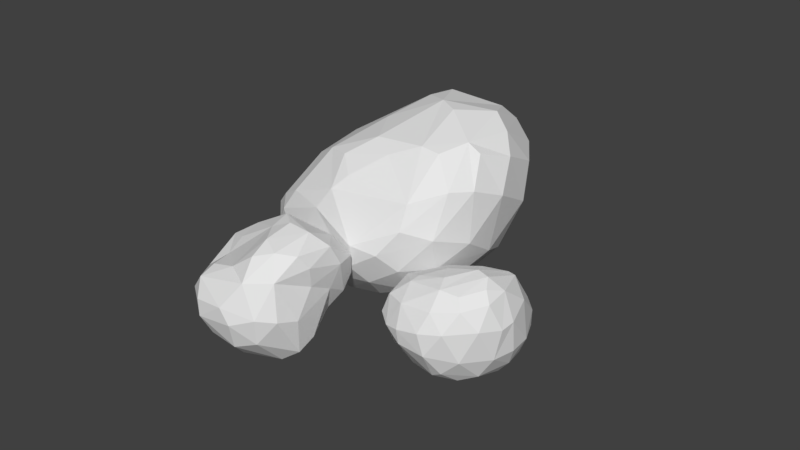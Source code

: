 # Source: Rocks_Group.blend  (saved by Blender 2.79.0; exported with 4.5.12 LTS)
import bpy
from mathutils import Matrix  # noqa: F401  (used for matrix-valued properties, if any)

bpy.ops.wm.read_factory_settings(use_empty=True)
scene = bpy.context.scene
scene.name = 'Scene'

# ---- collections
col_collection_1 = bpy.data.collections.new('Collection 1'); scene.collection.children.link(col_collection_1)

# ---- world
world_world = bpy.data.worlds.new('World'); scene.world = world_world
world_world.color = (0.05088, 0.05088, 0.05088)
world_world.use_sun_shadow = False
world_world.sun_shadow_jitter_overblur = 0.0
world_world.cycles.sampling_method = 'MANUAL'

# ---- meshes
me_cube_002 = bpy.data.meshes.new('Cube.002')
me_cube_002.from_pydata([(-0.9988, -0.9988, -0.9991), (-0.9439, -0.8047, 0.721), (-0.9922, 0.9743, -0.972), (-0.9211, 0.8573, 0.8658), (0.9994, -0.9994, -0.9995), (0.3676, -0.5758, 0.3383), (0.7704, 0.8367, -0.8525), (0.4837, 0.6547, 0.4974), (-1.213, -0.00541, -1.189), (-1.142, -1.091, -0.02651), (-1.129, -0.01168, 1.005), (-1.222, 1.222, 0.0001057), (-0.02762, 1.018, -1.021), (-0.0911, 0.8665, 0.7766), (0.7486, 0.8697, -0.04813), (1.118, -0.0003733, -1.156), (0.4544, 0.02391, 0.4323), (0.7614, -0.891, -0.1713), (0.0008377, -1.223, -1.22), (-0.219, -0.7574, 0.5433), (-0.2054, 0.004092, 0.819), (-0.00964, -0.04153, -1.281), (-0.08856, -1.409, -0.1148), (0.9706, 0.003652, -0.1745), (-0.02496, 1.531, 0.02283), (-1.706, 0.001685, -0.0005678), (-1.165, -0.5243, -1.161), (-1.048, -0.9307, 0.4343), (-1.045, 0.5035, 0.9618), (-1.164, 1.163, -0.5286), (-0.5584, 1.015, -1.009), (0.2718, 0.7634, 0.6214), (0.8198, 0.8918, -0.4909), (0.917, 0.521, -1.017), (0.4128, -0.3273, 0.3816), (1.071, -1.09, -0.5662), (0.5246, -1.167, -1.167), (-0.6233, -0.8075, 0.6546), (-1.154, 0.5098, -1.125), (-1.136, -1.132, -0.5495), (-1.051, -0.4904, 0.8459), (-1.106, 1.075, 0.5447), (0.4698, 0.9596, -0.9721), (-0.5459, 0.8884, 0.8663), (0.6038, 0.7663, 0.3001), (1.153, -0.5314, -1.152), (0.4749, 0.3842, 0.4717), (0.5175, -0.7047, 0.1483), (-0.5214, -1.162, -1.155), (0.1375, -0.6626, 0.424), (-0.2296, -0.3975, 0.7174), (-0.1573, 0.4323, 0.8358), (0.1557, 0.02023, 0.6385), (-0.6343, -0.01501, 0.97), (0.007842, -0.6194, -1.303), (-0.02435, 0.4618, -1.194), (-0.5743, -0.03272, -1.207), (0.5589, -0.06442, -1.235), (-0.643, -1.372, -0.07139), (0.3996, -1.214, -0.1567), (-0.001904, -1.584, -0.6616), (-0.1748, -1.085, 0.2714), (0.9531, -0.4632, -0.1816), (0.8845, 0.4497, -0.1291), (1.201, 0.0006222, -0.6164), (0.7119, 0.01705, 0.1665), (0.4732, 1.26, 0.02091), (-0.6455, 1.522, 0.002347), (-0.02201, 1.363, -0.5468), (-0.04585, 1.273, 0.5306), (-1.6, 0.6627, -7.205e-07), (-1.491, -0.6037, -0.01617), (-1.598, 2.649e-05, -0.6622), (-1.543, 0.00345, 0.6291), (-1.356, -0.5521, 0.5339), (-1.468, -0.6196, -0.6297), (-1.484, 0.626, -0.6368), (-0.5949, 1.268, 0.5466), (-0.6088, 1.369, -0.571), (0.476, 1.181, -0.5012), (0.693, 0.4107, 0.2178), (1.023, 0.4916, -0.5544), (1.271, -0.5564, -0.6125), (0.2299, -0.9376, 0.1931), (0.6079, -1.452, -0.6336), (-0.6215, -1.468, -0.6317), (0.4974, 0.4855, -1.146), (-0.5626, 0.4835, -1.138), (-0.5881, -0.5909, -1.257), (-0.5839, 0.4516, 0.9666), (0.2021, 0.4047, 0.6678), (0.1266, -0.3467, 0.5586), (-0.6407, -0.4491, 0.8509), (0.5818, -0.618, -1.28), (-0.6341, -1.097, 0.3528), (0.6665, -0.3736, 0.1444), (0.3763, 1.068, 0.4235), (-1.465, 0.6182, 0.6266), (-1.095, -0.7716, -1.094), (-0.9952, -0.8628, 0.6137), (-0.9798, 0.717, 0.9152), (-1.084, 1.081, -0.7824), (-0.8035, 1.001, -0.9953), (0.4082, 0.7061, 0.5579), (0.8035, 0.8703, -0.7033), (0.8344, 0.7187, -0.9295), (0.3904, -0.4752, 0.3605), (1.084, -1.084, -0.7835), (0.7713, -1.096, -1.096), (-0.811, -0.8186, 0.707), (-1.195, 0.2546, -1.164), (-1.153, -1.132, -0.2912), (-1.104, -0.2674, 0.9365), (-1.189, 1.182, 0.2754), (0.2351, 1.001, -1.009), (-0.3143, 0.8868, 0.8328), (0.6787, 0.8253, 0.1421), (1.176, -0.2724, -1.179), (0.4697, 0.2081, 0.4565), (0.6285, -0.7927, 0.0003546), (-0.2628, -1.205, -1.198), (-0.0302, -0.7125, 0.4817), (-0.2281, -0.5839, 0.6425), (-0.1826, 0.2169, 0.8404), (0.3112, 0.02345, 0.5395), (-0.4119, -0.006339, 0.8991), (0.006276, -0.9407, -1.339), (-0.01383, 0.195, -1.25), (-0.89, -0.03101, -1.184), (0.2597, -0.06433, -1.285), (-0.9088, -1.266, -0.04408), (0.1704, -1.335, -0.1365), (-3.28e-05, -1.441, -0.9629), (-0.1372, -1.247, 0.09317), (0.8821, -0.6884, -0.1758), (0.9394, 0.2317, -0.1547), (1.212, 0.003772, -0.8921), (0.8394, 0.01048, 0.00603), (0.6398, 1.072, -0.006147), (-0.3315, 1.565, 0.01247), (-0.02606, 1.211, -0.8055), (-0.03592, 1.431, 0.3019), (-1.441, 0.9626, -4.033e-07), (-1.638, -0.3224, -0.002752), (-1.441, 5.739e-06, -0.9627), (-1.649, 0.004169, 0.3264), (-1.205, -0.2666, -1.193), (-1.096, -1.005, 0.2149), (-1.102, 0.2542, 1.004), (-1.21, 1.21, -0.2658), (-0.2961, 1.021, -1.019), (0.1034, 0.8188, 0.6954), (0.7976, 0.8909, -0.2646), (1.016, 0.2737, -1.095), (0.4347, -0.1574, 0.4064), (0.9156, -0.9959, -0.3611), (0.2655, -1.211, -1.211), (-0.4209, -0.7884, 0.6001), (-1.084, 0.7589, -1.063), (-1.084, -1.084, -0.7851), (-0.9949, -0.6795, 0.7773), (-1.006, 0.9529, 0.7533), (0.6561, 0.8974, -0.9113), (-0.7621, 0.8768, 0.8775), (0.5364, 0.7049, 0.423), (1.092, -0.7761, -1.091), (0.4814, 0.5417, 0.4885), (0.4281, -0.6293, 0.2647), (-0.7704, -1.094, -1.091), (0.276, -0.6143, 0.3752), (-0.222, -0.2014, 0.7768), (-0.1268, 0.6478, 0.8153), (-0.01596, 0.0137, 0.7316), (-0.8737, -0.01721, 1.015), (0.0008427, -0.3069, -1.3), (-0.02849, 0.7489, -1.114), (-0.2738, -0.02603, -1.25), (0.8777, -0.0259, -1.234), (-0.3656, -1.427, -0.09179), (0.5991, -1.067, -0.1662), (-0.03569, -1.547, -0.3636), (-0.2018, -0.9229, 0.4203), (0.9772, -0.2296, -0.1836), (0.8248, 0.6622, -0.09125), (1.095, -0.001206, -0.3813), (0.5854, 0.02175, 0.3081), (0.2523, 1.43, 0.03099), (-0.9521, 1.419, -0.0004037), (-0.01805, 1.494, -0.2717), (-0.0649, 1.077, 0.684), (-1.692, 0.337, -2.349e-05), (-1.334, -0.8641, -0.01885), (-1.687, 0.000407, -0.3366), (-1.367, -0.001834, 0.8743), (-1.472, -0.2933, 0.5915), (-1.226, -0.778, 0.4941), (-1.444, -0.5815, 0.2747), (-1.212, -0.51, 0.7177), (-1.561, -0.317, -0.6572), (-1.327, -0.8971, -0.5853), (-1.346, -0.5839, -0.9159), (-1.503, -0.6204, -0.3202), (-1.349, 0.9125, -0.5909), (-1.568, 0.3182, -0.6603), (-1.349, 0.5852, -0.9176), (-1.569, 0.6552, -0.3239), (-0.3164, 1.299, 0.5509), (-0.8638, 1.202, 0.5418), (-0.6253, 1.415, 0.2882), (-0.5621, 1.088, 0.7454), (-0.3131, 1.388, -0.5633), (-0.8975, 1.308, -0.5686), (-0.5809, 1.213, -0.8186), (-0.6372, 1.497, -0.2981), (0.6718, 1.051, -0.4882), (0.2455, 1.292, -0.5239), (0.4662, 1.083, -0.7458), (0.483, 1.247, -0.2408), (0.7109, 0.2166, 0.1895), (0.6633, 0.5966, 0.2569), (0.793, 0.4307, 0.05616), (0.5856, 0.3924, 0.3537), (1.116, 0.2569, -0.591), (0.9331, 0.7062, -0.516), (1.013, 0.51, -0.7919), (0.963, 0.4684, -0.3344), (1.209, -0.837, -0.5879), (1.268, -0.2722, -0.6231), (1.274, -0.5588, -0.8916), (1.117, -0.5144, -0.3794), (0.0395, -1.024, 0.2298), (0.3917, -0.8332, 0.1667), (0.3062, -1.075, 0.03334), (0.1726, -0.8009, 0.3221), (0.3114, -1.546, -0.6573), (0.8693, -1.3, -0.594), (0.5851, -1.348, -0.9175), (0.5082, -1.351, -0.3751), (-0.8998, -1.326, -0.5857), (-0.3174, -1.557, -0.6575), (-0.5845, -1.347, -0.9169), (-0.6374, -1.469, -0.3338), (0.537, 0.2024, -1.195), (0.4845, 0.7662, -1.118), (0.236, 0.4592, -1.181), (0.7432, 0.5227, -1.149), (-0.5716, 0.2211, -1.176), (-0.5489, 0.7619, -1.097), (-0.8541, 0.5, -1.128), (-0.2863, 0.4752, -1.171), (-0.5712, -0.8868, -1.269), (-0.5866, -0.3035, -1.231), (-0.8935, -0.573, -1.259), (-0.2806, -0.6062, -1.281), (-0.6123, 0.2188, 0.9833), (-0.5578, 0.6758, 0.9307), (-0.3629, 0.4419, 0.9124), (-0.8134, 0.4693, 0.9879), (0.1782, 0.2131, 0.6618), (0.2378, 0.5921, 0.665), (0.3463, 0.3896, 0.5709), (0.03117, 0.4195, 0.7523), (0.1247, -0.5123, 0.5005), (0.1379, -0.168, 0.6041), (0.2783, -0.3305, 0.4745), (-0.04361, -0.3699, 0.638), (-0.6306, -0.6406, 0.7641), (-0.6443, -0.2406, 0.9257), (-0.4304, -0.4241, 0.7898), (-0.8497, -0.4672, 0.8705), (0.5816, -0.9101, -1.311), (0.571, -0.3307, -1.254), (0.2858, -0.6335, -1.301), (0.891, -0.583, -1.272), (-0.856, -1.046, 0.3986), (-0.404, -1.114, 0.3139), (-0.6396, -1.232, 0.1533), (-0.6263, -0.9534, 0.517), (0.6089, -0.5513, 0.1438), (0.6989, -0.1818, 0.152), (0.8017, -0.4146, -0.008564), (0.5382, -0.3428, 0.273), (0.5176, 0.9281, 0.3641), (0.1929, 1.193, 0.4891), (0.4275, 1.185, 0.2446), (0.3146, 0.9172, 0.538), (-1.313, 0.882, 0.5807), (-1.548, 0.3155, 0.6484), (-1.567, 0.6545, 0.3235), (-1.273, 0.5581, 0.8475), (-1.353, 0.2867, 0.8867), (-1.654, 0.3324, 0.3345), (-1.41, 0.9464, 0.2995), (0.147, 1.01, 0.6166), (0.2298, 1.346, 0.2926), (0.5836, 1.016, 0.1997), (0.5679, -0.1656, 0.2888), (0.8334, -0.204, -0.005595), (0.7364, -0.6146, -0.004587), (-0.4141, -0.9523, 0.4697), (-0.3882, -1.271, 0.1262), (-0.885, -1.158, 0.1916), (0.8981, -0.3035, -1.256), (0.274, -0.3293, -1.299), (0.2926, -0.9425, -1.346), (-0.8723, -0.2543, 0.9572), (-0.4259, -0.2214, 0.8563), (-0.4272, -0.6158, 0.7093), (-0.03402, -0.1827, 0.692), (0.2939, -0.1591, 0.511), (0.2699, -0.4851, 0.4324), (0.06888, 0.6241, 0.7453), (0.3733, 0.5591, 0.5766), (0.3314, 0.2093, 0.5636), (-0.7773, 0.688, 0.9443), (-0.3357, 0.6656, 0.8863), (-0.3896, 0.2164, 0.9188), (-0.2773, -0.3002, -1.274), (-0.9039, -0.3003, -1.227), (-0.8476, -0.8433, -1.21), (-0.287, 0.7545, -1.109), (-0.8183, 0.7711, -1.094), (-0.8768, 0.2336, -1.153), (0.6922, 0.749, -1.062), (0.2328, 0.7544, -1.113), (0.2594, 0.1849, -1.252), (-0.3384, -1.552, -0.3503), (-0.297, -1.415, -0.9541), (-0.8508, -1.237, -0.8547), (0.7351, -1.193, -0.3661), (0.8526, -1.24, -0.8565), (0.297, -1.416, -0.9541), (0.3198, -0.7229, 0.2874), (0.4856, -0.9479, 0.01434), (0.09791, -1.179, 0.0625), (1.129, -0.2547, -0.3856), (1.28, -0.2756, -0.9095), (1.217, -0.8388, -0.8479), (0.8905, 0.6863, -0.2975), (0.9149, 0.7148, -0.738), (1.118, 0.2716, -0.8486), (0.5721, 0.561, 0.3854), (0.7492, 0.6326, 0.09678), (0.8269, 0.2238, 0.02815), (0.2553, 1.395, -0.2523), (0.2372, 1.164, -0.7803), (0.6609, 0.9909, -0.717), (-0.9441, 1.404, -0.2964), (-0.8441, 1.178, -0.8128), (-0.3045, 1.228, -0.8187), (-0.8033, 1.042, 0.7485), (-0.9195, 1.34, 0.2827), (-0.328, 1.456, 0.2994), (-1.662, 0.3334, -0.3364), (-1.416, 0.297, -0.954), (-1.24, 0.8524, -0.8559), (-1.353, -0.8972, -0.3012), (-1.236, -0.85, -0.8542), (-1.415, -0.2968, -0.9535), (-1.114, -0.7129, 0.6608), (-1.305, -0.836, 0.2588), (-1.583, -0.3104, 0.3132), (-1.32, -0.2804, 0.822), (-1.637, -0.3274, -0.3324), (-1.417, 0.951, -0.3004), (-0.3074, 1.103, 0.732), (-0.3233, 1.53, -0.2888), (0.6699, 1.082, -0.2429), (0.5941, 0.2109, 0.3326), (1.042, 0.2422, -0.3605), (1.047, -0.7676, -0.368), (-0.003125, -0.8696, 0.3691), (0.252, -1.479, -0.3713), (-0.9167, -1.337, -0.3059), (0.8117, 0.2523, -1.196), (-0.2797, 0.2167, -1.218), (-0.2815, -0.9202, -1.31), (-0.8503, 0.2301, 1.022), (0.007814, 0.2161, 0.7553), (-0.04233, -0.5479, 0.5716), (-0.8275, -0.6631, 0.8001), (0.8531, -0.8526, -1.229), (-0.8308, -0.9433, 0.5796), (0.4962, -0.5024, 0.2667), (0.4618, 0.8255, 0.4889), (-1.159, 0.7904, 0.7976)], [], [(385, 100, 3, 161), (384, 103, 7, 164), (383, 106, 5, 167), (382, 109, 1, 99), (381, 165, 4, 108), (380, 160, 1, 109), (379, 122, 19, 121), (378, 123, 20, 172), (377, 148, 10, 173), (376, 126, 18, 120), (375, 127, 21, 176), (374, 153, 15, 177), (373, 130, 9, 111), (372, 131, 22, 180), (371, 121, 19, 181), (370, 134, 17, 155), (369, 135, 23, 184), (368, 118, 16, 185), (367, 138, 14, 152), (366, 139, 24, 188), (365, 115, 13, 189), (364, 142, 11, 149), (363, 143, 25, 192), (362, 112, 10, 193), (361, 194, 73, 145), (360, 195, 74, 196), (359, 160, 40, 197), (358, 198, 72, 144), (357, 199, 75, 200), (356, 191, 71, 201), (355, 202, 29, 101), (354, 203, 76, 204), (353, 190, 70, 205), (352, 206, 69, 141), (351, 207, 77, 208), (350, 163, 43, 209), (349, 210, 68, 140), (348, 211, 78, 212), (347, 187, 67, 213), (346, 214, 32, 104), (345, 215, 79, 216), (344, 186, 66, 217), (343, 218, 65, 137), (342, 219, 80, 220), (341, 166, 46, 221), (340, 222, 64, 136), (339, 223, 81, 224), (338, 183, 63, 225), (337, 226, 35, 107), (336, 227, 82, 228), (335, 182, 62, 229), (334, 230, 61, 133), (333, 231, 83, 232), (332, 169, 49, 233), (331, 234, 60, 132), (330, 235, 84, 236), (329, 179, 59, 237), (328, 238, 39, 159), (327, 239, 85, 240), (326, 178, 58, 241), (325, 242, 57, 129), (324, 243, 86, 244), (323, 105, 33, 245), (322, 246, 56, 128), (321, 247, 87, 248), (320, 175, 55, 249), (319, 250, 48, 168), (318, 251, 88, 252), (317, 174, 54, 253), (316, 254, 53, 125), (315, 255, 89, 256), (314, 100, 28, 257), (313, 258, 52, 124), (312, 259, 90, 260), (311, 171, 51, 261), (310, 262, 49, 169), (309, 263, 91, 264), (308, 170, 50, 265), (307, 266, 37, 157), (306, 267, 92, 268), (305, 112, 40, 269), (304, 270, 36, 156), (303, 271, 93, 272), (302, 117, 45, 273), (301, 274, 27, 147), (300, 275, 94, 276), (299, 157, 37, 277), (298, 278, 47, 119), (297, 279, 95, 280), (296, 154, 34, 281), (295, 282, 44, 116), (294, 283, 96, 284), (293, 151, 31, 285), (292, 286, 41, 113), (291, 287, 97, 288), (290, 148, 28, 289), (287, 290, 289, 97), (73, 193, 290, 287), (193, 10, 148, 290), (190, 291, 288, 70), (25, 145, 291, 190), (145, 73, 287, 291), (142, 292, 113, 11), (70, 288, 292, 142), (288, 97, 286, 292), (283, 293, 285, 96), (69, 189, 293, 283), (189, 13, 151, 293), (186, 294, 284, 66), (24, 141, 294, 186), (141, 69, 283, 294), (138, 295, 116, 14), (66, 284, 295, 138), (284, 96, 282, 295), (279, 296, 281, 95), (65, 185, 296, 279), (185, 16, 154, 296), (182, 297, 280, 62), (23, 137, 297, 182), (137, 65, 279, 297), (134, 298, 119, 17), (62, 280, 298, 134), (280, 95, 278, 298), (275, 299, 277, 94), (61, 181, 299, 275), (181, 19, 157, 299), (178, 300, 276, 58), (22, 133, 300, 178), (133, 61, 275, 300), (130, 301, 147, 9), (58, 276, 301, 130), (276, 94, 274, 301), (271, 302, 273, 93), (57, 177, 302, 271), (177, 15, 117, 302), (174, 303, 272, 54), (21, 129, 303, 174), (129, 57, 271, 303), (126, 304, 156, 18), (54, 272, 304, 126), (272, 93, 270, 304), (267, 305, 269, 92), (53, 173, 305, 267), (173, 10, 112, 305), (170, 306, 268, 50), (20, 125, 306, 170), (125, 53, 267, 306), (122, 307, 157, 19), (50, 268, 307, 122), (268, 92, 266, 307), (263, 308, 265, 91), (52, 172, 308, 263), (172, 20, 170, 308), (154, 309, 264, 34), (16, 124, 309, 154), (124, 52, 263, 309), (106, 310, 169, 5), (34, 264, 310, 106), (264, 91, 262, 310), (259, 311, 261, 90), (31, 151, 311, 259), (151, 13, 171, 311), (166, 312, 260, 46), (7, 103, 312, 166), (103, 31, 259, 312), (118, 313, 124, 16), (46, 260, 313, 118), (260, 90, 258, 313), (255, 314, 257, 89), (43, 163, 314, 255), (163, 3, 100, 314), (171, 315, 256, 51), (13, 115, 315, 171), (115, 43, 255, 315), (123, 316, 125, 20), (51, 256, 316, 123), (256, 89, 254, 316), (251, 317, 253, 88), (56, 176, 317, 251), (176, 21, 174, 317), (146, 318, 252, 26), (8, 128, 318, 146), (128, 56, 251, 318), (98, 319, 168, 0), (26, 252, 319, 98), (252, 88, 250, 319), (247, 320, 249, 87), (30, 150, 320, 247), (150, 12, 175, 320), (158, 321, 248, 38), (2, 102, 321, 158), (102, 30, 247, 321), (110, 322, 128, 8), (38, 248, 322, 110), (248, 87, 246, 322), (243, 323, 245, 86), (42, 162, 323, 243), (162, 6, 105, 323), (175, 324, 244, 55), (12, 114, 324, 175), (114, 42, 243, 324), (127, 325, 129, 21), (55, 244, 325, 127), (244, 86, 242, 325), (239, 326, 241, 85), (60, 180, 326, 239), (180, 22, 178, 326), (120, 327, 240, 48), (18, 132, 327, 120), (132, 60, 239, 327), (168, 328, 159, 0), (48, 240, 328, 168), (240, 85, 238, 328), (235, 329, 237, 84), (35, 155, 329, 235), (155, 17, 179, 329), (108, 330, 236, 36), (4, 107, 330, 108), (107, 35, 235, 330), (156, 331, 132, 18), (36, 236, 331, 156), (236, 84, 234, 331), (231, 332, 233, 83), (47, 167, 332, 231), (167, 5, 169, 332), (179, 333, 232, 59), (17, 119, 333, 179), (119, 47, 231, 333), (131, 334, 133, 22), (59, 232, 334, 131), (232, 83, 230, 334), (227, 335, 229, 82), (64, 184, 335, 227), (184, 23, 182, 335), (117, 336, 228, 45), (15, 136, 336, 117), (136, 64, 227, 336), (165, 337, 107, 4), (45, 228, 337, 165), (228, 82, 226, 337), (223, 338, 225, 81), (32, 152, 338, 223), (152, 14, 183, 338), (105, 339, 224, 33), (6, 104, 339, 105), (104, 32, 223, 339), (153, 340, 136, 15), (33, 224, 340, 153), (224, 81, 222, 340), (219, 341, 221, 80), (44, 164, 341, 219), (164, 7, 166, 341), (183, 342, 220, 63), (14, 116, 342, 183), (116, 44, 219, 342), (135, 343, 137, 23), (63, 220, 343, 135), (220, 80, 218, 343), (215, 344, 217, 79), (68, 188, 344, 215), (188, 24, 186, 344), (114, 345, 216, 42), (12, 140, 345, 114), (140, 68, 215, 345), (162, 346, 104, 6), (42, 216, 346, 162), (216, 79, 214, 346), (211, 347, 213, 78), (29, 149, 347, 211), (149, 11, 187, 347), (102, 348, 212, 30), (2, 101, 348, 102), (101, 29, 211, 348), (150, 349, 140, 12), (30, 212, 349, 150), (212, 78, 210, 349), (207, 350, 209, 77), (41, 161, 350, 207), (161, 3, 163, 350), (187, 351, 208, 67), (11, 113, 351, 187), (113, 41, 207, 351), (139, 352, 141, 24), (67, 208, 352, 139), (208, 77, 206, 352), (203, 353, 205, 76), (72, 192, 353, 203), (192, 25, 190, 353), (110, 354, 204, 38), (8, 144, 354, 110), (144, 72, 203, 354), (158, 355, 101, 2), (38, 204, 355, 158), (204, 76, 202, 355), (199, 356, 201, 75), (39, 111, 356, 199), (111, 9, 191, 356), (98, 357, 200, 26), (0, 159, 357, 98), (159, 39, 199, 357), (146, 358, 144, 8), (26, 200, 358, 146), (200, 75, 198, 358), (195, 359, 197, 74), (27, 99, 359, 195), (99, 1, 160, 359), (191, 360, 196, 71), (9, 147, 360, 191), (147, 27, 195, 360), (143, 361, 145, 25), (71, 196, 361, 143), (196, 74, 194, 361), (194, 362, 193, 73), (74, 197, 362, 194), (197, 40, 112, 362), (198, 363, 192, 72), (75, 201, 363, 198), (201, 71, 143, 363), (202, 364, 149, 29), (76, 205, 364, 202), (205, 70, 142, 364), (206, 365, 189, 69), (77, 209, 365, 206), (209, 43, 115, 365), (210, 366, 188, 68), (78, 213, 366, 210), (213, 67, 139, 366), (214, 367, 152, 32), (79, 217, 367, 214), (217, 66, 138, 367), (218, 368, 185, 65), (80, 221, 368, 218), (221, 46, 118, 368), (222, 369, 184, 64), (81, 225, 369, 222), (225, 63, 135, 369), (226, 370, 155, 35), (82, 229, 370, 226), (229, 62, 134, 370), (230, 371, 181, 61), (83, 233, 371, 230), (233, 49, 121, 371), (234, 372, 180, 60), (84, 237, 372, 234), (237, 59, 131, 372), (238, 373, 111, 39), (85, 241, 373, 238), (241, 58, 130, 373), (242, 374, 177, 57), (86, 245, 374, 242), (245, 33, 153, 374), (246, 375, 176, 56), (87, 249, 375, 246), (249, 55, 127, 375), (250, 376, 120, 48), (88, 253, 376, 250), (253, 54, 126, 376), (254, 377, 173, 53), (89, 257, 377, 254), (257, 28, 148, 377), (258, 378, 172, 52), (90, 261, 378, 258), (261, 51, 123, 378), (262, 379, 121, 49), (91, 265, 379, 262), (265, 50, 122, 379), (266, 380, 109, 37), (92, 269, 380, 266), (269, 40, 160, 380), (270, 381, 108, 36), (93, 273, 381, 270), (273, 45, 165, 381), (274, 382, 99, 27), (94, 277, 382, 274), (277, 37, 109, 382), (278, 383, 167, 47), (95, 281, 383, 278), (281, 34, 106, 383), (282, 384, 164, 44), (96, 285, 384, 282), (285, 31, 103, 384), (286, 385, 161, 41), (97, 289, 385, 286), (289, 28, 100, 385)])
me_cube_002.use_remesh_preserve_volume = False
me_cube_002.use_remesh_preserve_attributes = False
me_cube_002.use_mirror_vertex_groups = False
me_cube_002.update()
me_cube_001 = bpy.data.meshes.new('Cube.001')
me_cube_001.from_pydata([(-0.9997, -0.9998, -0.9997), (-0.8387, -0.9408, 0.788), (-0.5023, 0.4867, -0.8109), (-0.3196, 0.3157, 0.3848), (0.9977, -0.9961, -0.9974), (0.9994, -0.9993, 0.9993), (0.9811, 0.9396, -0.9507), (0.9216, 0.6625, 0.6783), (-0.8982, -0.0932, -1.074), (-1.008, -1.129, -0.02079), (-0.642, -0.1998, 0.6406), (-0.4867, 0.4708, -0.1797), (0.05507, 0.9028, -1.064), (0.2366, 0.5619, 0.5909), (1.171, 1.093, -0.02067), (1.225, 0.0, -1.225), (1.159, -0.03057, 1.059), (1.225, -1.225, 0.0), (-0.003209, -1.198, -1.201), (0.01934, -1.092, 1.008), (0.1442, -0.1192, 1.067), (0.0, 0.0, -1.732), (0.0, -1.732, 1.863e-09), (1.732, -1.863e-09, 0.0), (0.1735, 1.054, -0.1166), (-1.011, -0.209, -0.1146), (-1.115, -0.5392, -1.131), (-1.108, -1.152, 0.4983), (-0.4585, 0.1131, 0.4983), (-0.5269, 0.5084, -0.5438), (-0.3186, 0.6862, -0.9511), (0.6119, 0.6429, 0.6579), (1.123, 1.08, -0.5257), (1.167, 0.5247, -1.167), (1.134, -0.5348, 1.112), (1.167, -1.167, -0.5245), (0.5069, -1.119, -1.129), (-0.5083, -1.041, 0.9452), (-0.6466, 0.2529, -0.9297), (-1.033, -1.086, -0.5484), (-0.7594, -0.5902, 0.7249), (-0.3934, 0.3843, 0.1563), (0.5659, 0.9755, -1.034), (-0.1008, 0.4429, 0.4944), (1.063, 0.8875, 0.4187), (1.167, -0.5246, -1.167), (1.067, 0.4212, 0.9046), (1.167, -1.167, 0.5246), (-0.5246, -1.167, -1.167), (0.5445, -1.111, 1.099), (0.06481, -0.5703, 1.183), (0.2014, 0.2702, 0.8795), (0.642, -0.09698, 1.075), (-0.3308, -0.1359, 0.9164), (0.0, -0.6628, -1.6), (0.00165, 0.64, -1.565), (-0.613, -0.02341, -1.54), (0.6628, 0.0, -1.6), (-0.6628, -1.6, -1.546e-07), (0.6629, -1.6, -6.276e-05), (-0.002104, -1.583, -0.6549), (0.0005581, -1.582, 0.6523), (1.6, -0.6628, -8.882e-16), (1.6, 0.6628, -3.082e-07), (1.6, 0.0, -0.6628), (1.6, 0.0, 0.6628), (0.6611, 1.101, -0.08434), (-0.1875, 0.7578, -0.1642), (0.09586, 1.111, -0.5982), (0.2311, 0.8449, 0.2793), (-0.7547, 0.1647, -0.1659), (-1.066, -0.6493, -0.08147), (-1.068, -0.1421, -0.6035), (-0.8435, -0.234, 0.2881), (-1.009, -0.6565, 0.3827), (-1.18, -0.6098, -0.5826), (-0.7616, 0.2042, -0.5661), (-0.1205, 0.6252, 0.2054), (-0.2834, 0.8157, -0.585), (0.6165, 1.168, -0.5624), (1.426, 0.5898, 0.5958), (1.484, 0.626, -0.6368), (1.484, -0.626, -0.6368), (0.6256, -1.483, 0.6361), (0.6107, -1.446, -0.6209), (-0.626, -1.484, -0.6368), (0.6285, 0.6157, -1.462), (-0.4218, 0.4094, -1.267), (-0.6368, -0.626, -1.484), (-0.178, 0.1858, 0.7154), (0.6351, 0.3272, 0.9323), (0.6038, -0.5772, 1.175), (-0.4424, -0.5719, 1.016), (0.6368, -0.626, -1.484), (-0.621, -1.467, 0.6265), (1.484, -0.626, 0.6368), (0.6412, 0.955, 0.3403), (-0.6419, 0.1202, 0.2112), (-1.091, -0.7793, -1.083), (-0.9726, -1.049, 0.6476), (-0.3899, 0.2154, 0.4422), (-0.5196, 0.5016, -0.6781), (-0.4151, 0.5899, -0.8821), (0.7661, 0.6581, 0.6736), (1.067, 1.04, -0.7495), (1.089, 0.748, -1.076), (1.078, -0.7747, 1.074), (1.093, -1.091, -0.7678), (0.7563, -1.066, -1.074), (-0.6981, -0.9928, 0.8989), (-0.7779, 0.08593, -1.004), (-1.024, -1.111, -0.2849), (-0.709, -0.3911, 0.689), (-0.4442, 0.4314, -0.009551), (0.3061, 0.9684, -1.064), (0.06431, 0.5085, 0.5479), (1.13, 1.018, 0.2114), (1.211, -0.2656, -1.211), (1.119, 0.2031, 1.001), (1.212, -1.212, 0.2658), (-0.2661, -1.208, -1.208), (0.2793, -1.11, 1.066), (0.03711, -0.8414, 1.126), (0.1699, 0.08102, 0.9841), (0.9007, -0.06009, 1.093), (-0.1002, -0.1171, 1.012), (-0.0001652, -0.9621, -1.44), (-0.008258, 0.3321, -1.695), (-0.7788, -0.05343, -1.321), (0.3388, 0.002347, -1.703), (-0.8723, -1.393, -0.01177), (0.3377, -1.698, 0.0002674), (-0.003692, -1.414, -0.9433), (-0.0009236, -1.7, 0.3361), (1.441, -0.9628, 5.296e-06), (1.706, 0.3394, 0.002353), (1.441, 9.715e-05, -0.963), (1.708, 0.002373, 0.3397), (0.9201, 1.136, -0.04777), (-0.0189, 0.9197, -0.1352), (0.0656, 1.029, -0.84), (0.1973, 0.9605, 0.08787), (-0.623, 0.3198, -0.1721), (-1.049, -0.4284, -0.09518), (-0.9998, -0.1076, -0.8438), (-0.9326, -0.2189, 0.08927), (-1.016, -0.3078, -1.109), (-1.09, -1.148, 0.2416), (-0.5554, -0.03855, 0.5731), (-0.5148, 0.4965, -0.3601), (-0.1471, 0.8164, -1.017), (0.4218, 0.6087, 0.6306), (1.143, 1.083, -0.2716), (1.213, 0.2663, -1.214), (1.156, -0.2813, 1.103), (1.211, -1.211, -0.2655), (0.2555, -1.164, -1.172), (-0.2461, -1.072, 0.9899), (-0.5743, 0.3697, -0.8702), (-1.031, -1.055, -0.7774), (-0.8068, -0.7622, 0.7678), (-0.3581, 0.3516, 0.2715), (0.776, 0.9687, -1.001), (-0.2125, 0.3816, 0.4415), (0.9941, 0.7837, 0.557), (1.096, -0.7712, -1.096), (0.9957, 0.5514, 0.8008), (1.103, -1.103, 0.7759), (-0.7757, -1.104, -1.102), (0.7785, -1.066, 1.067), (0.1019, -0.3393, 1.145), (0.2168, 0.4221, 0.7411), (0.3928, -0.1046, 1.08), (-0.4983, -0.1595, 0.7899), (-0.001952, -0.3391, -1.705), (0.02814, 0.7777, -1.316), (-0.3319, 0.006674, -1.696), (0.9629, 0.0004119, -1.441), (-0.3395, -1.707, -0.0001006), (0.9629, -1.441, 7.828e-05), (2.149e-05, -1.699, -0.338), (0.007623, -1.362, 0.8645), (1.699, -0.338, 0.0002546), (1.409, 0.9006, -0.002404), (1.699, 0.0002555, -0.338), (1.411, -0.008999, 0.8962), (0.4151, 1.096, -0.0943), (-0.34, 0.6173, -0.1708), (0.1264, 1.104, -0.3535), (0.2308, 0.7089, 0.4402), (-0.8945, -0.01395, -0.137), (-1.068, -0.8925, -0.05012), (-1.054, -0.1683, -0.3563), (-0.7502, -0.2124, 0.4682), (-0.9338, -0.4416, 0.3377), (-1.075, -0.8938, 0.4402), (-1.038, -0.6519, 0.1496), (-0.8998, -0.6167, 0.5627), (-1.142, -0.3693, -0.5929), (-1.151, -0.8579, -0.5658), (-1.177, -0.5772, -0.8594), (-1.125, -0.6305, -0.3321), (-0.6446, 0.3566, -0.5549), (-0.9226, 0.03816, -0.5846), (-0.7104, 0.2339, -0.7492), (-0.7677, 0.1923, -0.365), (0.04889, 0.7434, 0.2481), (-0.2591, 0.5068, 0.1823), (-0.1587, 0.6968, 0.02332), (-0.1128, 0.5369, 0.3518), (-0.108, 0.9816, -0.593), (-0.4101, 0.666, -0.5643), (-0.3099, 0.7596, -0.7703), (-0.2462, 0.7986, -0.3706), (0.8806, 1.168, -0.5531), (0.3537, 1.163, -0.5824), (0.5918, 1.094, -0.8073), (0.6388, 1.158, -0.32), (1.543, 0.3061, 0.6499), (1.257, 0.7624, 0.5221), (1.544, 0.6473, 0.3097), (1.26, 0.5212, 0.7743), (1.572, 0.3191, -0.6622), (1.347, 0.8983, -0.5992), (1.348, 0.5875, -0.9179), (1.574, 0.6619, -0.325), (1.349, -0.9125, -0.5909), (1.568, -0.3183, -0.6605), (1.349, -0.5852, -0.9176), (1.569, -0.6553, -0.3239), (0.317, -1.555, 0.6571), (0.9141, -1.351, 0.5936), (0.6564, -1.575, 0.3249), (0.5946, -1.329, 0.8949), (0.3116, -1.533, -0.6473), (0.9001, -1.328, -0.5791), (0.5596, -1.288, -0.875), (0.6483, -1.552, -0.3181), (-0.8581, -1.313, -0.6019), (-0.3197, -1.576, -0.6627), (-0.5877, -1.349, -0.9184), (-0.6559, -1.564, -0.323), (0.6594, 0.317, -1.569), (0.6027, 0.8131, -1.262), (0.3211, 0.6517, -1.544), (0.9124, 0.5839, -1.337), (-0.5446, 0.2199, -1.436), (-0.377, 0.5544, -1.113), (-0.5451, 0.3385, -1.102), (-0.235, 0.5426, -1.438), (-0.5954, -0.916, -1.354), (-0.6661, -0.3215, -1.563), (-0.9119, -0.5878, -1.348), (-0.3253, -0.6562, -1.576), (-0.2617, 0.03335, 0.8279), (-0.1411, 0.3166, 0.6069), (0.006087, 0.2353, 0.8066), (-0.324, 0.1556, 0.6122), (0.6373, 0.1198, 1.018), (0.6219, 0.4934, 0.8049), (0.8502, 0.3824, 0.9341), (0.4167, 0.3034, 0.9131), (0.579, -0.8493, 1.17), (0.6238, -0.3335, 1.142), (0.8729, -0.5605, 1.172), (0.3347, -0.5737, 1.192), (-0.493, -0.8058, 1.015), (-0.3888, -0.3512, 0.9728), (-0.1989, -0.5672, 1.126), (-0.6135, -0.5785, 0.8835), (0.5906, -0.9119, -1.349), (0.6609, -0.3185, -1.57), (0.324, -0.6554, -1.569), (0.9176, -0.5852, -1.349), (-0.9059, -1.348, 0.598), (-0.3151, -1.548, 0.654), (-0.6607, -1.571, 0.3222), (-0.5803, -1.275, 0.82), (1.35, -0.9136, 0.5928), (1.57, -0.3187, 0.6648), (1.573, -0.6564, 0.3248), (1.346, -0.5922, 0.9033), (0.8529, 0.9376, 0.3899), (0.432, 0.9114, 0.3172), (0.6492, 1.044, 0.1336), (0.6247, 0.8081, 0.5079), (-0.52, 0.2547, 0.185), (-0.7502, -0.05175, 0.2533), (-0.7039, 0.1472, 0.02492), (-0.5535, 0.1197, 0.357), (-0.6582, -0.04134, 0.4163), (-0.8285, -0.02901, 0.06084), (-0.5764, 0.2916, 0.008671), (0.4243, 0.7672, 0.4811), (0.4198, 1.018, 0.1178), (0.8896, 1.056, 0.1814), (1.397, -0.3025, 0.9196), (1.673, -0.3339, 0.3406), (1.42, -0.9529, 0.3018), (-0.289, -1.333, 0.8589), (-0.3379, -1.67, 0.3391), (-0.9155, -1.396, 0.2943), (0.9546, -0.2969, -1.417), (0.3374, -0.3338, -1.671), (0.3001, -0.9496, -1.416), (-0.5612, -0.366, 0.8414), (-0.1524, -0.3382, 1.083), (-0.2338, -0.8252, 1.09), (0.363, -0.3346, 1.155), (0.8919, -0.3076, 1.151), (0.8351, -0.8207, 1.146), (0.4171, 0.4635, 0.7798), (0.8081, 0.5292, 0.8133), (0.8777, 0.1676, 1.03), (-0.2692, 0.2698, 0.5278), (0.03295, 0.376, 0.6811), (-0.05159, 0.06593, 0.9197), (-0.3437, -0.332, -1.678), (-0.8643, -0.3175, -1.356), (-0.8667, -0.8628, -1.248), (-0.1998, 0.6953, -1.236), (-0.4829, 0.4666, -0.9931), (-0.6834, 0.1604, -1.229), (0.8554, 0.7962, -1.187), (0.313, 0.8228, -1.311), (0.334, 0.3386, -1.67), (-0.3361, -1.67, -0.3377), (-0.2991, -1.42, -0.9564), (-0.8306, -1.227, -0.8624), (0.9492, -1.414, -0.2993), (0.8286, -1.197, -0.8269), (0.2852, -1.361, -0.9184), (0.8611, -1.235, 0.853), (0.9534, -1.422, 0.3023), (0.3335, -1.667, 0.3384), (1.665, -0.3338, -0.3369), (1.416, -0.297, -0.9544), (1.241, -0.8532, -0.8568), (1.385, 0.9036, -0.3024), (1.233, 0.8366, -0.8529), (1.42, 0.299, -0.9573), (1.132, 0.6683, 0.6783), (1.361, 0.8628, 0.275), (1.665, 0.3352, 0.3379), (0.3801, 1.153, -0.3342), (0.326, 1.087, -0.8312), (0.8332, 1.089, -0.7882), (-0.3844, 0.651, -0.3646), (-0.4195, 0.6343, -0.7248), (-0.1366, 0.9133, -0.81), (-0.2378, 0.4465, 0.3134), (-0.3039, 0.5666, 0.0082), (0.01024, 0.8395, 0.06144), (-0.9205, 0.0197, -0.3593), (-0.8618, 0.06986, -0.7976), (-0.6151, 0.3678, -0.7136), (-1.113, -0.8775, -0.3069), (-1.149, -0.8264, -0.8292), (-1.115, -0.3301, -0.8583), (-0.9472, -0.8253, 0.6126), (-1.094, -0.8952, 0.1985), (-0.9963, -0.4324, 0.1226), (-0.8371, -0.4092, 0.5231), (-1.11, -0.3953, -0.3419), (-0.6426, 0.3455, -0.3624), (0.05405, 0.6299, 0.4015), (-0.07351, 0.9677, -0.3597), (0.9061, 1.177, -0.2994), (1.353, 0.2664, 0.8584), (1.674, 0.3377, -0.3378), (1.417, -0.951, -0.3004), (0.3012, -1.361, 0.8948), (0.3311, -1.656, -0.3335), (-0.8743, -1.365, -0.3096), (0.9556, 0.2988, -1.418), (-0.299, 0.2924, -1.598), (-0.3031, -0.9546, -1.424), (-0.4175, 0.004542, 0.7086), (0.4025, 0.1046, 1.009), (0.3066, -0.8496, 1.162), (-0.6677, -0.7837, 0.9113), (0.8568, -0.8531, -1.24), (-0.8105, -1.179, 0.775), (1.242, -0.8607, 0.8571), (0.809, 0.8061, 0.5407), (-0.4573, 0.2373, 0.3152)], [], [(385, 100, 3, 161), (384, 103, 7, 164), (383, 106, 5, 167), (382, 109, 1, 99), (381, 165, 4, 108), (380, 160, 1, 109), (379, 122, 19, 121), (378, 123, 20, 172), (377, 148, 10, 173), (376, 126, 18, 120), (375, 127, 21, 176), (374, 153, 15, 177), (373, 130, 9, 111), (372, 131, 22, 180), (371, 121, 19, 181), (370, 134, 17, 155), (369, 135, 23, 184), (368, 118, 16, 185), (367, 138, 14, 152), (366, 139, 24, 188), (365, 115, 13, 189), (364, 142, 11, 149), (363, 143, 25, 192), (362, 112, 10, 193), (361, 194, 73, 145), (360, 195, 74, 196), (359, 160, 40, 197), (358, 198, 72, 144), (357, 199, 75, 200), (356, 191, 71, 201), (355, 202, 29, 101), (354, 203, 76, 204), (353, 190, 70, 205), (352, 206, 69, 141), (351, 207, 77, 208), (350, 163, 43, 209), (349, 210, 68, 140), (348, 211, 78, 212), (347, 187, 67, 213), (346, 214, 32, 104), (345, 215, 79, 216), (344, 186, 66, 217), (343, 218, 65, 137), (342, 219, 80, 220), (341, 166, 46, 221), (340, 222, 64, 136), (339, 223, 81, 224), (338, 183, 63, 225), (337, 226, 35, 107), (336, 227, 82, 228), (335, 182, 62, 229), (334, 230, 61, 133), (333, 231, 83, 232), (332, 169, 49, 233), (331, 234, 60, 132), (330, 235, 84, 236), (329, 179, 59, 237), (328, 238, 39, 159), (327, 239, 85, 240), (326, 178, 58, 241), (325, 242, 57, 129), (324, 243, 86, 244), (323, 105, 33, 245), (322, 246, 56, 128), (321, 247, 87, 248), (320, 175, 55, 249), (319, 250, 48, 168), (318, 251, 88, 252), (317, 174, 54, 253), (316, 254, 53, 125), (315, 255, 89, 256), (314, 100, 28, 257), (313, 258, 52, 124), (312, 259, 90, 260), (311, 171, 51, 261), (310, 262, 49, 169), (309, 263, 91, 264), (308, 170, 50, 265), (307, 266, 37, 157), (306, 267, 92, 268), (305, 112, 40, 269), (304, 270, 36, 156), (303, 271, 93, 272), (302, 117, 45, 273), (301, 274, 27, 147), (300, 275, 94, 276), (299, 157, 37, 277), (298, 278, 47, 119), (297, 279, 95, 280), (296, 154, 34, 281), (295, 282, 44, 116), (294, 283, 96, 284), (293, 151, 31, 285), (292, 286, 41, 113), (291, 287, 97, 288), (290, 148, 28, 289), (287, 290, 289, 97), (73, 193, 290, 287), (193, 10, 148, 290), (190, 291, 288, 70), (25, 145, 291, 190), (145, 73, 287, 291), (142, 292, 113, 11), (70, 288, 292, 142), (288, 97, 286, 292), (283, 293, 285, 96), (69, 189, 293, 283), (189, 13, 151, 293), (186, 294, 284, 66), (24, 141, 294, 186), (141, 69, 283, 294), (138, 295, 116, 14), (66, 284, 295, 138), (284, 96, 282, 295), (279, 296, 281, 95), (65, 185, 296, 279), (185, 16, 154, 296), (182, 297, 280, 62), (23, 137, 297, 182), (137, 65, 279, 297), (134, 298, 119, 17), (62, 280, 298, 134), (280, 95, 278, 298), (275, 299, 277, 94), (61, 181, 299, 275), (181, 19, 157, 299), (178, 300, 276, 58), (22, 133, 300, 178), (133, 61, 275, 300), (130, 301, 147, 9), (58, 276, 301, 130), (276, 94, 274, 301), (271, 302, 273, 93), (57, 177, 302, 271), (177, 15, 117, 302), (174, 303, 272, 54), (21, 129, 303, 174), (129, 57, 271, 303), (126, 304, 156, 18), (54, 272, 304, 126), (272, 93, 270, 304), (267, 305, 269, 92), (53, 173, 305, 267), (173, 10, 112, 305), (170, 306, 268, 50), (20, 125, 306, 170), (125, 53, 267, 306), (122, 307, 157, 19), (50, 268, 307, 122), (268, 92, 266, 307), (263, 308, 265, 91), (52, 172, 308, 263), (172, 20, 170, 308), (154, 309, 264, 34), (16, 124, 309, 154), (124, 52, 263, 309), (106, 310, 169, 5), (34, 264, 310, 106), (264, 91, 262, 310), (259, 311, 261, 90), (31, 151, 311, 259), (151, 13, 171, 311), (166, 312, 260, 46), (7, 103, 312, 166), (103, 31, 259, 312), (118, 313, 124, 16), (46, 260, 313, 118), (260, 90, 258, 313), (255, 314, 257, 89), (43, 163, 314, 255), (163, 3, 100, 314), (171, 315, 256, 51), (13, 115, 315, 171), (115, 43, 255, 315), (123, 316, 125, 20), (51, 256, 316, 123), (256, 89, 254, 316), (251, 317, 253, 88), (56, 176, 317, 251), (176, 21, 174, 317), (146, 318, 252, 26), (8, 128, 318, 146), (128, 56, 251, 318), (98, 319, 168, 0), (26, 252, 319, 98), (252, 88, 250, 319), (247, 320, 249, 87), (30, 150, 320, 247), (150, 12, 175, 320), (158, 321, 248, 38), (2, 102, 321, 158), (102, 30, 247, 321), (110, 322, 128, 8), (38, 248, 322, 110), (248, 87, 246, 322), (243, 323, 245, 86), (42, 162, 323, 243), (162, 6, 105, 323), (175, 324, 244, 55), (12, 114, 324, 175), (114, 42, 243, 324), (127, 325, 129, 21), (55, 244, 325, 127), (244, 86, 242, 325), (239, 326, 241, 85), (60, 180, 326, 239), (180, 22, 178, 326), (120, 327, 240, 48), (18, 132, 327, 120), (132, 60, 239, 327), (168, 328, 159, 0), (48, 240, 328, 168), (240, 85, 238, 328), (235, 329, 237, 84), (35, 155, 329, 235), (155, 17, 179, 329), (108, 330, 236, 36), (4, 107, 330, 108), (107, 35, 235, 330), (156, 331, 132, 18), (36, 236, 331, 156), (236, 84, 234, 331), (231, 332, 233, 83), (47, 167, 332, 231), (167, 5, 169, 332), (179, 333, 232, 59), (17, 119, 333, 179), (119, 47, 231, 333), (131, 334, 133, 22), (59, 232, 334, 131), (232, 83, 230, 334), (227, 335, 229, 82), (64, 184, 335, 227), (184, 23, 182, 335), (117, 336, 228, 45), (15, 136, 336, 117), (136, 64, 227, 336), (165, 337, 107, 4), (45, 228, 337, 165), (228, 82, 226, 337), (223, 338, 225, 81), (32, 152, 338, 223), (152, 14, 183, 338), (105, 339, 224, 33), (6, 104, 339, 105), (104, 32, 223, 339), (153, 340, 136, 15), (33, 224, 340, 153), (224, 81, 222, 340), (219, 341, 221, 80), (44, 164, 341, 219), (164, 7, 166, 341), (183, 342, 220, 63), (14, 116, 342, 183), (116, 44, 219, 342), (135, 343, 137, 23), (63, 220, 343, 135), (220, 80, 218, 343), (215, 344, 217, 79), (68, 188, 344, 215), (188, 24, 186, 344), (114, 345, 216, 42), (12, 140, 345, 114), (140, 68, 215, 345), (162, 346, 104, 6), (42, 216, 346, 162), (216, 79, 214, 346), (211, 347, 213, 78), (29, 149, 347, 211), (149, 11, 187, 347), (102, 348, 212, 30), (2, 101, 348, 102), (101, 29, 211, 348), (150, 349, 140, 12), (30, 212, 349, 150), (212, 78, 210, 349), (207, 350, 209, 77), (41, 161, 350, 207), (161, 3, 163, 350), (187, 351, 208, 67), (11, 113, 351, 187), (113, 41, 207, 351), (139, 352, 141, 24), (67, 208, 352, 139), (208, 77, 206, 352), (203, 353, 205, 76), (72, 192, 353, 203), (192, 25, 190, 353), (110, 354, 204, 38), (8, 144, 354, 110), (144, 72, 203, 354), (158, 355, 101, 2), (38, 204, 355, 158), (204, 76, 202, 355), (199, 356, 201, 75), (39, 111, 356, 199), (111, 9, 191, 356), (98, 357, 200, 26), (0, 159, 357, 98), (159, 39, 199, 357), (146, 358, 144, 8), (26, 200, 358, 146), (200, 75, 198, 358), (195, 359, 197, 74), (27, 99, 359, 195), (99, 1, 160, 359), (191, 360, 196, 71), (9, 147, 360, 191), (147, 27, 195, 360), (143, 361, 145, 25), (71, 196, 361, 143), (196, 74, 194, 361), (194, 362, 193, 73), (74, 197, 362, 194), (197, 40, 112, 362), (198, 363, 192, 72), (75, 201, 363, 198), (201, 71, 143, 363), (202, 364, 149, 29), (76, 205, 364, 202), (205, 70, 142, 364), (206, 365, 189, 69), (77, 209, 365, 206), (209, 43, 115, 365), (210, 366, 188, 68), (78, 213, 366, 210), (213, 67, 139, 366), (214, 367, 152, 32), (79, 217, 367, 214), (217, 66, 138, 367), (218, 368, 185, 65), (80, 221, 368, 218), (221, 46, 118, 368), (222, 369, 184, 64), (81, 225, 369, 222), (225, 63, 135, 369), (226, 370, 155, 35), (82, 229, 370, 226), (229, 62, 134, 370), (230, 371, 181, 61), (83, 233, 371, 230), (233, 49, 121, 371), (234, 372, 180, 60), (84, 237, 372, 234), (237, 59, 131, 372), (238, 373, 111, 39), (85, 241, 373, 238), (241, 58, 130, 373), (242, 374, 177, 57), (86, 245, 374, 242), (245, 33, 153, 374), (246, 375, 176, 56), (87, 249, 375, 246), (249, 55, 127, 375), (250, 376, 120, 48), (88, 253, 376, 250), (253, 54, 126, 376), (254, 377, 173, 53), (89, 257, 377, 254), (257, 28, 148, 377), (258, 378, 172, 52), (90, 261, 378, 258), (261, 51, 123, 378), (262, 379, 121, 49), (91, 265, 379, 262), (265, 50, 122, 379), (266, 380, 109, 37), (92, 269, 380, 266), (269, 40, 160, 380), (270, 381, 108, 36), (93, 273, 381, 270), (273, 45, 165, 381), (274, 382, 99, 27), (94, 277, 382, 274), (277, 37, 109, 382), (278, 383, 167, 47), (95, 281, 383, 278), (281, 34, 106, 383), (282, 384, 164, 44), (96, 285, 384, 282), (285, 31, 103, 384), (286, 385, 161, 41), (97, 289, 385, 286), (289, 28, 100, 385)])
me_cube_001.use_remesh_preserve_volume = False
me_cube_001.use_remesh_preserve_attributes = False
me_cube_001.use_mirror_vertex_groups = False
me_cube_001.update()
me_icosphere = bpy.data.meshes.new('Icosphere')
me_icosphere.from_pydata([(0.004326, -0.0008811, -0.9654), (0.6513, -0.4791, -0.4488), (-0.2709, -0.8423, -0.4483), (-0.7676, 0.001456, -0.4115), (-0.2028, 0.6243, -0.3353), (0.532, 0.3789, -0.3555), (0.1647, -0.5046, 0.1785), (-0.592, -0.3491, 0.3707), (-0.5681, 0.4184, 0.3171), (0.2523, 0.7723, 0.3795), (0.7619, 0.01512, 0.358), (0.003435, 0.05588, 0.7121), (-0.1626, -0.5, -0.8509), (0.4253, -0.309, -0.8507), (0.2615, -0.8079, -0.5257), (0.7571, -0.00324, -0.4936), (0.4252, 0.3084, -0.85), (-0.4687, -0.02504, -0.7673), (-0.6477, -0.4747, -0.5263), (-0.132, 0.4513, -0.7855), (-0.5415, 0.388, -0.4509), (0.2041, 0.6082, -0.4238), (0.7946, -0.2513, -0.01155), (0.6591, 0.2061, 0.01375), (-0.00138, -0.8954, -0.04572), (0.4766, -0.6556, -0.04833), (-0.7944, -0.2512, -0.01169), (-0.4766, -0.6555, -0.04833), (-0.5191, 0.731, 0.03643), (-0.8733, 0.2991, 0.02507), (0.3998, 0.6013, 0.05232), (-0.002247, 0.9412, 0.0252), (0.5308, -0.303, 0.4109), (-0.1457, -0.4304, 0.2099), (-0.6942, 0.02741, 0.3778), (-0.176, 0.6346, 0.3528), (0.5805, 0.4374, 0.4788), (0.1278, -0.1801, 0.5083), (0.3695, 0.0828, 0.6472), (-0.2656, -0.1105, 0.5539), (-0.2749, 0.2412, 0.5029), (0.1131, 0.4108, 0.5947), (-0.08401, -0.2599, -0.9475), (0.5662, -0.4117, -0.6729), (-0.004543, -0.8714, -0.5067), (0.7431, -0.2511, -0.4849), (0.5099, 0.3704, -0.6137), (-0.2383, -0.0158, -0.8941), (-0.742, -0.242, -0.4825), (-0.06008, 0.2339, -0.9082), (-0.3842, 0.5273, -0.4055), (0.3824, 0.5127, -0.3964), (0.7532, -0.3784, -0.2332), (0.7433, 0.1214, 0.1807), (-0.1509, -0.9205, -0.2479), (0.3275, -0.605, 0.09098), (-0.8178, -0.1301, -0.2171), (-0.5474, -0.5244, 0.1737), (-0.3706, 0.7121, -0.1677), (-0.7508, 0.3802, 0.1939), (0.4613, 0.4834, -0.155), (0.1294, 0.8995, 0.2136), (0.3509, -0.4182, 0.3023), (-0.3742, -0.4207, 0.3134), (-0.6465, 0.2299, 0.3649), (0.01689, 0.7557, 0.4034), (0.6896, 0.2364, 0.4334), (0.1458, -0.3418, 0.3445), (0.1916, 0.06693, 0.7005), (-0.4373, -0.2418, 0.4905), (-0.4252, 0.334, 0.4194), (0.1852, 0.6041, 0.5355), (-0.2298, -0.7031, -0.6804), (0.2238, -0.1607, -0.9592), (0.4804, -0.6684, -0.5013), (0.6725, 0.2065, -0.4319), (0.2249, 0.1622, -0.9637), (-0.6562, -0.003651, -0.6236), (-0.483, -0.6858, -0.5018), (-0.1824, 0.5684, -0.5865), (-0.6826, 0.2099, -0.4467), (-0.0009889, 0.6441, -0.3912), (0.8028, -0.1213, 0.1796), (0.6034, 0.2979, -0.1708), (0.08994, -0.7223, 0.09042), (0.5957, -0.5971, -0.2478), (-0.7272, -0.3192, 0.1877), (-0.3971, -0.7824, -0.2447), (-0.5693, 0.5956, 0.1957), (-0.8536, 0.1534, -0.2033), (0.3757, 0.73, 0.2069), (-0.1065, 0.82, -0.1726), (0.6788, -0.1611, 0.4108), (0.00946, -0.4691, 0.1964), (-0.6615, -0.1626, 0.3953), (-0.3767, 0.5283, 0.3415), (0.4415, 0.6141, 0.4439), (0.07002, -0.07962, 0.6271), (0.5893, 0.04607, 0.5421), (-0.135, -0.02926, 0.6394), (-0.1516, 0.1516, 0.6289), (0.05756, 0.2405, 0.6824), (0.2447, 0.2542, 0.6559), (0.5, 0.2648, 0.6085), (0.3577, 0.4411, 0.5871), (-0.0865, 0.3305, 0.5625), (-0.03904, 0.5334, 0.4929), (-0.2329, 0.4413, 0.4394), (-0.2804, 0.07092, 0.5573), (-0.4956, 0.1406, 0.4645), (-0.4967, -0.04855, 0.5036), (-0.0673, -0.1523, 0.5432), (-0.212, -0.2918, 0.4049), (-0.009325, -0.308, 0.3642), (0.2512, -0.06347, 0.601), (0.3301, -0.252, 0.4772), (0.4617, -0.1225, 0.5573), (0.6608, 0.3339, 0.2534), (0.5397, 0.4075, 0.02992), (0.5263, 0.5516, 0.2604), (-0.1151, 0.8472, 0.2219), (-0.2748, 0.8937, 0.02811), (-0.3576, 0.7137, 0.2144), (-0.8221, 0.1671, 0.2242), (-0.8809, 0.01694, 0.0105), (-0.7841, -0.1197, 0.198), (-0.3187, -0.5677, 0.1118), (-0.2562, -0.8157, -0.02517), (-0.07908, -0.6891, 0.111), (0.5163, -0.4987, 0.1947), (0.6673, -0.479, -0.02199), (0.7027, -0.3027, 0.2215), (0.2373, 0.8044, 0.02714), (0.3104, 0.6174, -0.1927), (0.1056, 0.8044, -0.2139), (-0.7306, 0.5431, 0.03451), (-0.5614, 0.5878, -0.226), (-0.7473, 0.3702, -0.2363), (-0.6623, -0.4751, -0.02305), (-0.7569, -0.3785, -0.2724), (-0.6033, -0.6051, -0.2877), (0.255, -0.8066, -0.02924), (0.1488, -0.9143, -0.2922), (0.3984, -0.7762, -0.2861), (0.767, -0.01066, 0.005744), (0.8156, -0.1296, -0.2569), (0.7313, 0.1086, -0.2385), (0.3292, 0.4907, -0.6516), (0.1466, 0.4236, -0.8738), (0.02841, 0.5856, -0.6435), (-0.3425, 0.4362, -0.6196), (-0.2973, 0.2153, -0.7788), (-0.5272, 0.1915, -0.622), (-0.6204, -0.2505, -0.7132), (-0.359, -0.2689, -0.8865), (-0.4328, -0.518, -0.7276), (0.6299, 0.1665, -0.6961), (0.6373, -0.1619, -0.71), (0.461, -1.028e-05, -0.9023), (0.05235, -0.6955, -0.7318), (0.1395, -0.4293, -0.9003), (0.368, -0.5896, -0.7243)], [], [(0, 73, 42), (1, 43, 45), (0, 42, 47), (0, 47, 49), (0, 49, 76), (1, 45, 52), (2, 44, 54), (3, 48, 56), (4, 50, 58), (5, 51, 60), (1, 52, 85), (2, 54, 87), (3, 56, 89), (4, 58, 91), (5, 60, 83), (6, 62, 67), (7, 63, 69), (8, 64, 70), (9, 65, 71), (10, 66, 98), (38, 102, 68), (38, 103, 102), (36, 96, 104), (41, 105, 101), (41, 106, 105), (35, 95, 107), (40, 108, 100), (40, 109, 108), (34, 94, 110), (39, 111, 99), (39, 112, 111), (33, 93, 113), (37, 114, 97), (37, 115, 114), (32, 92, 116), (23, 117, 53), (23, 118, 117), (30, 90, 119), (31, 120, 61), (31, 121, 120), (28, 88, 122), (29, 123, 59), (29, 124, 123), (26, 86, 125), (27, 126, 57), (27, 127, 126), (24, 84, 128), (25, 129, 55), (25, 130, 129), (22, 82, 131), (30, 132, 90), (30, 133, 132), (21, 81, 134), (28, 135, 88), (28, 136, 135), (20, 80, 137), (26, 138, 86), (26, 139, 138), (18, 78, 140), (24, 141, 84), (24, 142, 141), (14, 74, 143), (22, 144, 82), (22, 145, 144), (15, 75, 146), (16, 147, 46), (16, 148, 147), (19, 79, 149), (19, 150, 79), (19, 151, 150), (17, 77, 152), (17, 153, 77), (17, 154, 153), (12, 72, 155), (15, 156, 75), (15, 157, 156), (13, 73, 158), (12, 159, 72), (12, 160, 159), (13, 43, 161), (161, 74, 14), (161, 43, 74), (43, 1, 74), (159, 161, 14), (159, 160, 161), (160, 13, 161), (72, 44, 2), (72, 159, 44), (159, 14, 44), (158, 76, 16), (158, 73, 76), (73, 0, 76), (156, 158, 16), (156, 157, 158), (157, 13, 158), (75, 46, 5), (75, 156, 46), (156, 16, 46), (155, 78, 18), (155, 72, 78), (72, 2, 78), (153, 155, 18), (153, 154, 155), (154, 12, 155), (77, 48, 3), (77, 153, 48), (153, 18, 48), (152, 80, 20), (152, 77, 80), (77, 3, 80), (150, 152, 20), (150, 151, 152), (151, 17, 152), (79, 50, 4), (79, 150, 50), (150, 20, 50), (149, 81, 21), (149, 79, 81), (79, 4, 81), (147, 149, 21), (147, 148, 149), (148, 19, 149), (46, 51, 5), (46, 147, 51), (147, 21, 51), (146, 83, 23), (146, 75, 83), (75, 5, 83), (144, 146, 23), (144, 145, 146), (145, 15, 146), (82, 53, 10), (82, 144, 53), (144, 23, 53), (143, 85, 25), (143, 74, 85), (74, 1, 85), (141, 143, 25), (141, 142, 143), (142, 14, 143), (84, 55, 6), (84, 141, 55), (141, 25, 55), (140, 87, 27), (140, 78, 87), (78, 2, 87), (138, 140, 27), (138, 139, 140), (139, 18, 140), (86, 57, 7), (86, 138, 57), (138, 27, 57), (137, 89, 29), (137, 80, 89), (80, 3, 89), (135, 137, 29), (135, 136, 137), (136, 20, 137), (88, 59, 8), (88, 135, 59), (135, 29, 59), (134, 91, 31), (134, 81, 91), (81, 4, 91), (132, 134, 31), (132, 133, 134), (133, 21, 134), (90, 61, 9), (90, 132, 61), (132, 31, 61), (131, 92, 32), (131, 82, 92), (82, 10, 92), (129, 131, 32), (129, 130, 131), (130, 22, 131), (55, 62, 6), (55, 129, 62), (129, 32, 62), (128, 93, 33), (128, 84, 93), (84, 6, 93), (126, 128, 33), (126, 127, 128), (127, 24, 128), (57, 63, 7), (57, 126, 63), (126, 33, 63), (125, 94, 34), (125, 86, 94), (86, 7, 94), (123, 125, 34), (123, 124, 125), (124, 26, 125), (59, 64, 8), (59, 123, 64), (123, 34, 64), (122, 95, 35), (122, 88, 95), (88, 8, 95), (120, 122, 35), (120, 121, 122), (121, 28, 122), (61, 65, 9), (61, 120, 65), (120, 35, 65), (119, 96, 36), (119, 90, 96), (90, 9, 96), (117, 119, 36), (117, 118, 119), (118, 30, 119), (53, 66, 10), (53, 117, 66), (117, 36, 66), (116, 98, 38), (116, 92, 98), (92, 10, 98), (114, 116, 38), (114, 115, 116), (115, 32, 116), (97, 68, 11), (97, 114, 68), (114, 38, 68), (113, 67, 37), (113, 93, 67), (93, 6, 67), (111, 113, 37), (111, 112, 113), (112, 33, 113), (99, 97, 11), (99, 111, 97), (111, 37, 97), (110, 69, 39), (110, 94, 69), (94, 7, 69), (108, 110, 39), (108, 109, 110), (109, 34, 110), (100, 99, 11), (100, 108, 99), (108, 39, 99), (107, 70, 40), (107, 95, 70), (95, 8, 70), (105, 107, 40), (105, 106, 107), (106, 35, 107), (101, 100, 11), (101, 105, 100), (105, 40, 100), (104, 71, 41), (104, 96, 71), (96, 9, 71), (102, 104, 41), (102, 103, 104), (103, 36, 104), (68, 101, 11), (68, 102, 101), (102, 41, 101), (98, 103, 38), (98, 66, 103), (66, 36, 103), (71, 106, 41), (71, 65, 106), (65, 35, 106), (70, 109, 40), (70, 64, 109), (64, 34, 109), (69, 112, 39), (69, 63, 112), (63, 33, 112), (67, 115, 37), (67, 62, 115), (62, 32, 115), (83, 118, 23), (83, 60, 118), (60, 30, 118), (91, 121, 31), (91, 58, 121), (58, 28, 121), (89, 124, 29), (89, 56, 124), (56, 26, 124), (87, 127, 27), (87, 54, 127), (54, 24, 127), (85, 130, 25), (85, 52, 130), (52, 22, 130), (60, 133, 30), (60, 51, 133), (51, 21, 133), (58, 136, 28), (58, 50, 136), (50, 20, 136), (56, 139, 26), (56, 48, 139), (48, 18, 139), (54, 142, 24), (54, 44, 142), (44, 14, 142), (52, 145, 22), (52, 45, 145), (45, 15, 145), (76, 148, 16), (76, 49, 148), (49, 19, 148), (49, 151, 19), (49, 47, 151), (47, 17, 151), (47, 154, 17), (47, 42, 154), (42, 12, 154), (45, 157, 15), (45, 43, 157), (43, 13, 157), (42, 160, 12), (42, 73, 160), (73, 13, 160)])
me_icosphere.use_remesh_preserve_volume = False
me_icosphere.use_remesh_preserve_attributes = False
me_icosphere.use_mirror_vertex_groups = False
me_icosphere.update()

# ---- objects
ob_cube_001 = bpy.data.objects.new('Cube.001', me_cube_002)
ob_cube = bpy.data.objects.new('Cube', me_cube_001)
ob_icosphere = bpy.data.objects.new('Icosphere', me_icosphere)

# ---- transforms, parenting, visibility, modifiers, constraints
ob_cube_001.location = (1.673, 1.668, 0.6454)
ob_cube_001.rotation_euler = (0.0, -0.0, 2.817)
ob_cube_001.scale = (0.6, 0.6, 0.6)
ob_cube_001.lineart.crease_threshold = 0.0
_m = ob_cube_001.modifiers.new('Decimate', 'DECIMATE')
_m.ratio = 0.2206
ob_cube.location = (0.0, 2.643, 1.63)
ob_cube.rotation_euler = (1.094, 0.1373, 0.0)
ob_cube.lineart.crease_threshold = 0.0
_m = ob_cube.modifiers.new('Decimate', 'DECIMATE')
_m.ratio = 0.259
ob_icosphere.location = (0.0, 0.3916, 0.929)
ob_icosphere.rotation_euler = (-0.1714, -0.2194, -0.5805)
ob_icosphere.lineart.crease_threshold = 0.0
_m = ob_icosphere.modifiers.new('Decimate', 'DECIMATE')
_m.ratio = 0.4293

# ---- collection membership
col_collection_1.objects.link(ob_cube_001)
col_collection_1.objects.link(ob_cube)
col_collection_1.objects.link(ob_icosphere)

# ---- scene / render settings (as saved in the file)
scene.frame_start = 1; scene.frame_end = 250; scene.frame_set(1)
scene.render.engine = 'BLENDER_EEVEE_NEXT'
scene.render.resolution_percentage = 50
scene.render.dither_intensity = 0.0
scene.cycles.use_denoising = False
scene.cycles.samples = 128
scene.cycles.sampling_pattern = 'TABULATED_SOBOL'
scene.cycles.use_adaptive_sampling = False
scene.cycles.use_light_tree = False
scene.cycles.blur_glossy = 0.0
scene.cycles.sample_clamp_indirect = 0.0
scene.view_settings.view_transform = 'Standard'
bpy.context.view_layer.update()

# ---- added for rendering (the .blend has no active camera and no usable light): camera, sun
cam_auto = bpy.data.cameras.new('AutoCamera')
cam_auto.lens = 50.0
cam_auto.sensor_width = 36.0
cam_auto.clip_end = 1000.0
ob_auto_camera = bpy.data.objects.new('AutoCamera', cam_auto)
scene.collection.objects.link(ob_auto_camera)
ob_auto_camera.location = (8.53048, -7.51414, 7.47221)
ob_auto_camera.rotation_euler = (1.09748, -7.21219e-08, 0.694738)
scene.camera = ob_auto_camera
light_auto_sun = bpy.data.lights.new('AutoSun', 'SUN')
light_auto_sun.energy = 3.0
light_auto_sun.angle = 0.0523599
ob_auto_sun = bpy.data.objects.new('AutoSun', light_auto_sun)
scene.collection.objects.link(ob_auto_sun)
ob_auto_sun.rotation_euler = (0.872665, 0.174533, 0.523599)
bpy.context.view_layer.update()
